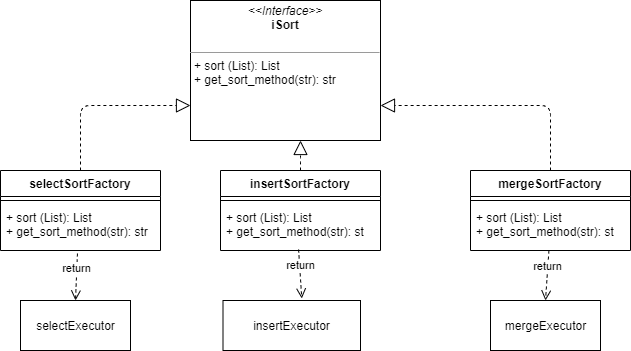

The diagram above was exported from draw.io. Its source (the exported page's mxGraphModel, read from the mxfile embedded in the PNG):
<mxGraphModel dx="1382" dy="752" grid="1" gridSize="10" guides="1" tooltips="1" connect="1" arrows="1" fold="1" page="1" pageScale="1" pageWidth="827" pageHeight="1169" math="0" shadow="0">
  <root>
    <mxCell id="0" />
    <mxCell id="1" parent="0" />
    <mxCell id="oL9bGiJQ1K9Z7zBqSQhP-10" value="&lt;p style=&quot;margin: 0px ; margin-top: 4px ; text-align: center&quot;&gt;&lt;i&gt;&amp;lt;&amp;lt;Interface&amp;gt;&amp;gt;&lt;/i&gt;&lt;br&gt;&lt;b&gt;iSort&lt;/b&gt;&lt;/p&gt;&lt;p style=&quot;margin: 0px ; margin-left: 4px&quot;&gt;&lt;br&gt;&lt;/p&gt;&lt;hr size=&quot;1&quot;&gt;&lt;p style=&quot;margin: 0px ; margin-left: 4px&quot;&gt;+ sort (List): List&lt;br&gt;+ get_sort_method(str): str&lt;/p&gt;" style="verticalAlign=top;align=left;overflow=fill;fontSize=12;fontFamily=Helvetica;html=1;" vertex="1" parent="1">
      <mxGeometry x="320" y="40" width="190" height="140" as="geometry" />
    </mxCell>
    <mxCell id="oL9bGiJQ1K9Z7zBqSQhP-15" value="selectSortFactory" style="swimlane;fontStyle=1;align=center;verticalAlign=top;childLayout=stackLayout;horizontal=1;startSize=26;horizontalStack=0;resizeParent=1;resizeParentMax=0;resizeLast=0;collapsible=1;marginBottom=0;" vertex="1" parent="1">
      <mxGeometry x="130" y="210" width="160" height="80" as="geometry" />
    </mxCell>
    <mxCell id="oL9bGiJQ1K9Z7zBqSQhP-17" value="" style="line;strokeWidth=1;fillColor=none;align=left;verticalAlign=middle;spacingTop=-1;spacingLeft=3;spacingRight=3;rotatable=0;labelPosition=right;points=[];portConstraint=eastwest;" vertex="1" parent="oL9bGiJQ1K9Z7zBqSQhP-15">
      <mxGeometry y="26" width="160" height="8" as="geometry" />
    </mxCell>
    <mxCell id="oL9bGiJQ1K9Z7zBqSQhP-18" value="+ sort (List): List&#10;+ get_sort_method(str): str" style="text;strokeColor=none;fillColor=none;align=left;verticalAlign=top;spacingLeft=4;spacingRight=4;overflow=hidden;rotatable=0;points=[[0,0.5],[1,0.5]];portConstraint=eastwest;" vertex="1" parent="oL9bGiJQ1K9Z7zBqSQhP-15">
      <mxGeometry y="34" width="160" height="46" as="geometry" />
    </mxCell>
    <mxCell id="oL9bGiJQ1K9Z7zBqSQhP-19" value="mergeSortFactory" style="swimlane;fontStyle=1;align=center;verticalAlign=top;childLayout=stackLayout;horizontal=1;startSize=26;horizontalStack=0;resizeParent=1;resizeParentMax=0;resizeLast=0;collapsible=1;marginBottom=0;" vertex="1" parent="1">
      <mxGeometry x="600" y="210" width="160" height="80" as="geometry" />
    </mxCell>
    <mxCell id="oL9bGiJQ1K9Z7zBqSQhP-21" value="" style="line;strokeWidth=1;fillColor=none;align=left;verticalAlign=middle;spacingTop=-1;spacingLeft=3;spacingRight=3;rotatable=0;labelPosition=right;points=[];portConstraint=eastwest;" vertex="1" parent="oL9bGiJQ1K9Z7zBqSQhP-19">
      <mxGeometry y="26" width="160" height="8" as="geometry" />
    </mxCell>
    <mxCell id="oL9bGiJQ1K9Z7zBqSQhP-22" value="+ sort (List): List&#10;+ get_sort_method(str): st" style="text;strokeColor=none;fillColor=none;align=left;verticalAlign=top;spacingLeft=4;spacingRight=4;overflow=hidden;rotatable=0;points=[[0,0.5],[1,0.5]];portConstraint=eastwest;" vertex="1" parent="oL9bGiJQ1K9Z7zBqSQhP-19">
      <mxGeometry y="34" width="160" height="46" as="geometry" />
    </mxCell>
    <mxCell id="oL9bGiJQ1K9Z7zBqSQhP-23" value="insertSortFactory" style="swimlane;fontStyle=1;align=center;verticalAlign=top;childLayout=stackLayout;horizontal=1;startSize=26;horizontalStack=0;resizeParent=1;resizeParentMax=0;resizeLast=0;collapsible=1;marginBottom=0;" vertex="1" parent="1">
      <mxGeometry x="350" y="210" width="160" height="80" as="geometry" />
    </mxCell>
    <mxCell id="oL9bGiJQ1K9Z7zBqSQhP-25" value="" style="line;strokeWidth=1;fillColor=none;align=left;verticalAlign=middle;spacingTop=-1;spacingLeft=3;spacingRight=3;rotatable=0;labelPosition=right;points=[];portConstraint=eastwest;" vertex="1" parent="oL9bGiJQ1K9Z7zBqSQhP-23">
      <mxGeometry y="26" width="160" height="8" as="geometry" />
    </mxCell>
    <mxCell id="oL9bGiJQ1K9Z7zBqSQhP-26" value="+ sort (List): List&#10;+ get_sort_method(str): st" style="text;strokeColor=none;fillColor=none;align=left;verticalAlign=top;spacingLeft=4;spacingRight=4;overflow=hidden;rotatable=0;points=[[0,0.5],[1,0.5]];portConstraint=eastwest;" vertex="1" parent="oL9bGiJQ1K9Z7zBqSQhP-23">
      <mxGeometry y="34" width="160" height="46" as="geometry" />
    </mxCell>
    <mxCell id="oL9bGiJQ1K9Z7zBqSQhP-27" value="" style="endArrow=block;dashed=1;endFill=0;endSize=12;html=1;entryX=0;entryY=0.75;entryDx=0;entryDy=0;exitX=0.5;exitY=0;exitDx=0;exitDy=0;" edge="1" parent="1" source="oL9bGiJQ1K9Z7zBqSQhP-15" target="oL9bGiJQ1K9Z7zBqSQhP-10">
      <mxGeometry width="160" relative="1" as="geometry">
        <mxPoint x="200" y="160" as="sourcePoint" />
        <mxPoint x="290" y="170" as="targetPoint" />
        <Array as="points">
          <mxPoint x="210" y="145" />
        </Array>
      </mxGeometry>
    </mxCell>
    <mxCell id="oL9bGiJQ1K9Z7zBqSQhP-28" value="" style="endArrow=block;dashed=1;endFill=0;endSize=12;html=1;entryX=0.579;entryY=1;entryDx=0;entryDy=0;exitX=0.5;exitY=0;exitDx=0;exitDy=0;entryPerimeter=0;" edge="1" parent="1" source="oL9bGiJQ1K9Z7zBqSQhP-23" target="oL9bGiJQ1K9Z7zBqSQhP-10">
      <mxGeometry width="160" relative="1" as="geometry">
        <mxPoint x="220" y="220" as="sourcePoint" />
        <mxPoint x="330" y="155" as="targetPoint" />
        <Array as="points">
          <mxPoint x="430" y="200" />
        </Array>
      </mxGeometry>
    </mxCell>
    <mxCell id="oL9bGiJQ1K9Z7zBqSQhP-29" value="" style="endArrow=block;dashed=1;endFill=0;endSize=12;html=1;entryX=1;entryY=0.75;entryDx=0;entryDy=0;" edge="1" parent="1" source="oL9bGiJQ1K9Z7zBqSQhP-19" target="oL9bGiJQ1K9Z7zBqSQhP-10">
      <mxGeometry width="160" relative="1" as="geometry">
        <mxPoint x="680" y="165" as="sourcePoint" />
        <mxPoint x="790" y="100" as="targetPoint" />
        <Array as="points">
          <mxPoint x="680" y="145" />
        </Array>
      </mxGeometry>
    </mxCell>
    <mxCell id="oL9bGiJQ1K9Z7zBqSQhP-30" value="selectExecutor" style="html=1;" vertex="1" parent="1">
      <mxGeometry x="150" y="340" width="110" height="50" as="geometry" />
    </mxCell>
    <mxCell id="oL9bGiJQ1K9Z7zBqSQhP-31" value="mergeExecutor" style="html=1;" vertex="1" parent="1">
      <mxGeometry x="620" y="340" width="110" height="50" as="geometry" />
    </mxCell>
    <mxCell id="oL9bGiJQ1K9Z7zBqSQhP-32" value="insertExecutor" style="html=1;" vertex="1" parent="1">
      <mxGeometry x="352.5" y="340" width="137.5" height="50" as="geometry" />
    </mxCell>
    <mxCell id="oL9bGiJQ1K9Z7zBqSQhP-33" value="return" style="html=1;verticalAlign=bottom;endArrow=open;dashed=1;endSize=8;exitX=0.481;exitY=1.065;exitDx=0;exitDy=0;exitPerimeter=0;entryX=0.5;entryY=0;entryDx=0;entryDy=0;" edge="1" parent="1" source="oL9bGiJQ1K9Z7zBqSQhP-18" target="oL9bGiJQ1K9Z7zBqSQhP-30">
      <mxGeometry relative="1" as="geometry">
        <mxPoint x="240" y="310" as="sourcePoint" />
        <mxPoint x="160" y="310" as="targetPoint" />
      </mxGeometry>
    </mxCell>
    <mxCell id="oL9bGiJQ1K9Z7zBqSQhP-36" value="return" style="html=1;verticalAlign=bottom;endArrow=open;dashed=1;endSize=8;exitX=0.488;exitY=0.978;exitDx=0;exitDy=0;exitPerimeter=0;entryX=0.573;entryY=-0.04;entryDx=0;entryDy=0;entryPerimeter=0;" edge="1" parent="1" source="oL9bGiJQ1K9Z7zBqSQhP-26" target="oL9bGiJQ1K9Z7zBqSQhP-32">
      <mxGeometry relative="1" as="geometry">
        <mxPoint x="490" y="320" as="sourcePoint" />
        <mxPoint x="410" y="320" as="targetPoint" />
      </mxGeometry>
    </mxCell>
    <mxCell id="oL9bGiJQ1K9Z7zBqSQhP-37" value="return" style="html=1;verticalAlign=bottom;endArrow=open;dashed=1;endSize=8;entryX=0.5;entryY=0;entryDx=0;entryDy=0;" edge="1" parent="1" source="oL9bGiJQ1K9Z7zBqSQhP-22" target="oL9bGiJQ1K9Z7zBqSQhP-31">
      <mxGeometry relative="1" as="geometry">
        <mxPoint x="710" y="310" as="sourcePoint" />
        <mxPoint x="630" y="310" as="targetPoint" />
      </mxGeometry>
    </mxCell>
  </root>
</mxGraphModel>